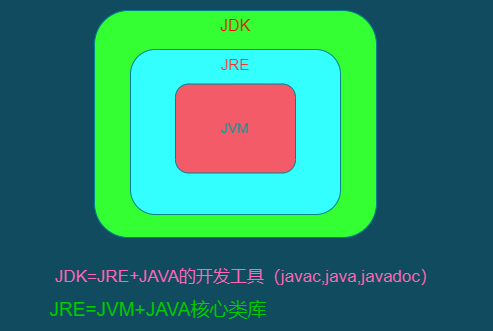

The diagram above was exported from draw.io. Its source (the exported page's mxGraphModel, read from the mxfile embedded in the PNG):
<mxGraphModel dx="1038" dy="579" grid="0" gridSize="10" guides="1" tooltips="1" connect="1" arrows="1" fold="1" page="1" pageScale="1" pageWidth="827" pageHeight="1169" background="#114B5F" math="0" shadow="0">
  <root>
    <mxCell id="0" />
    <mxCell id="1" parent="0" />
    <mxCell id="wAuB3HcmuCbgmWQZgntq-1" value="" style="rounded=1;whiteSpace=wrap;html=1;fillColor=#33FF33;strokeColor=#028090;fontColor=#E4FDE1;" vertex="1" parent="1">
      <mxGeometry x="183" y="159" width="282" height="227" as="geometry" />
    </mxCell>
    <mxCell id="wAuB3HcmuCbgmWQZgntq-2" value="" style="rounded=1;whiteSpace=wrap;html=1;fillColor=#33FFFF;strokeColor=#028090;fontColor=#E4FDE1;" vertex="1" parent="1">
      <mxGeometry x="219" y="198" width="210" height="165" as="geometry" />
    </mxCell>
    <mxCell id="wAuB3HcmuCbgmWQZgntq-3" value="" style="rounded=1;whiteSpace=wrap;html=1;fillColor=#F45B69;strokeColor=#028090;fontColor=#E4FDE1;" vertex="1" parent="1">
      <mxGeometry x="264" y="232.5" width="120" height="89" as="geometry" />
    </mxCell>
    <mxCell id="wAuB3HcmuCbgmWQZgntq-4" value="JDK" style="text;html=1;strokeColor=none;fillColor=none;align=center;verticalAlign=middle;whiteSpace=wrap;rounded=1;fontColor=#FF0000;fontSize=16;" vertex="1" parent="1">
      <mxGeometry x="294" y="159" width="60" height="30" as="geometry" />
    </mxCell>
    <mxCell id="wAuB3HcmuCbgmWQZgntq-5" value="JRE" style="text;html=1;strokeColor=none;fillColor=none;align=center;verticalAlign=middle;whiteSpace=wrap;rounded=1;fontColor=#FF3333;fontSize=15;" vertex="1" parent="1">
      <mxGeometry x="294" y="198" width="60" height="30" as="geometry" />
    </mxCell>
    <mxCell id="wAuB3HcmuCbgmWQZgntq-6" value="JVM" style="text;html=1;strokeColor=none;fillColor=none;align=center;verticalAlign=middle;whiteSpace=wrap;rounded=1;fontColor=#009999;fontSize=14;" vertex="1" parent="1">
      <mxGeometry x="294" y="262" width="60" height="30" as="geometry" />
    </mxCell>
    <mxCell id="wAuB3HcmuCbgmWQZgntq-8" value="JDK=JRE+JAVA的开发工具（javac,java,javadoc）" style="text;html=1;strokeColor=none;fillColor=none;align=center;verticalAlign=middle;whiteSpace=wrap;rounded=1;fontSize=17;fontColor=#FF66B3;" vertex="1" parent="1">
      <mxGeometry x="99" y="406" width="472" height="40" as="geometry" />
    </mxCell>
    <mxCell id="wAuB3HcmuCbgmWQZgntq-9" value="JRE=JVM+JAVA核心类库" style="text;html=1;strokeColor=none;fillColor=none;align=center;verticalAlign=middle;whiteSpace=wrap;rounded=1;fontSize=19;fontColor=#00CC00;" vertex="1" parent="1">
      <mxGeometry x="125" y="450" width="244" height="17" as="geometry" />
    </mxCell>
  </root>
</mxGraphModel>